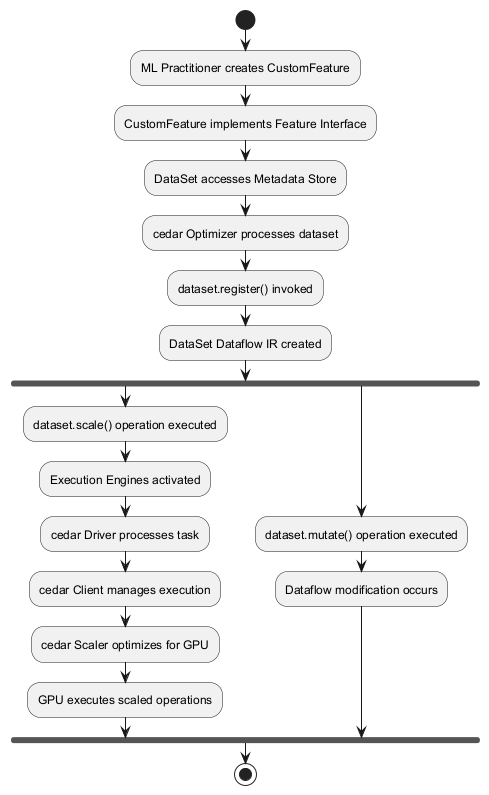

The diagram above was rendered by PlantUML. Its source (embedded in the PNG):
@startuml
start
:ML Practitioner creates CustomFeature;
:CustomFeature implements Feature Interface;
:DataSet accesses Metadata Store;
:cedar Optimizer processes dataset;
:dataset.register() invoked;
:DataSet Dataflow IR created;
fork
  :dataset.scale() operation executed;
  :Execution Engines activated;
  :cedar Driver processes task;
  :cedar Client manages execution;
  :cedar Scaler optimizes for GPU;
  :GPU executes scaled operations;
fork again
  :dataset.mutate() operation executed;
  :Dataflow modification occurs;
end fork
stop
@enduml